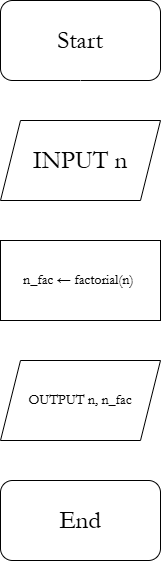

The diagram above was exported from draw.io. Its source (the exported page's mxGraphModel, read from the mxfile embedded in the PNG):
<mxGraphModel dx="397" dy="646" grid="0" gridSize="10" guides="1" tooltips="1" connect="1" arrows="1" fold="1" page="0" pageScale="1" pageWidth="827" pageHeight="1169" math="0" shadow="0">
  <root>
    <mxCell id="0" />
    <mxCell id="1" parent="0" />
    <mxCell id="2" value="" style="rounded=1;whiteSpace=wrap;html=1;" parent="1" vertex="1">
      <mxGeometry x="110" y="120" width="160" height="80" as="geometry" />
    </mxCell>
    <mxCell id="8" style="edgeStyle=none;html=1;entryX=0.5;entryY=0;entryDx=0;entryDy=0;strokeColor=#FFFFFF;" parent="1" source="3" target="5" edge="1">
      <mxGeometry relative="1" as="geometry" />
    </mxCell>
    <mxCell id="3" value="" style="shape=parallelogram;perimeter=parallelogramPerimeter;whiteSpace=wrap;html=1;fixedSize=1;" parent="1" vertex="1">
      <mxGeometry x="110" y="240" width="160" height="80" as="geometry" />
    </mxCell>
    <mxCell id="4" value="" style="rounded=1;whiteSpace=wrap;html=1;" parent="1" vertex="1">
      <mxGeometry x="110" y="600" width="160" height="80" as="geometry" />
    </mxCell>
    <mxCell id="15" value="" style="edgeStyle=none;html=1;strokeColor=#FFFFFF;" parent="1" source="5" target="14" edge="1">
      <mxGeometry relative="1" as="geometry" />
    </mxCell>
    <mxCell id="5" value="" style="rounded=0;whiteSpace=wrap;html=1;" parent="1" vertex="1">
      <mxGeometry x="110" y="360" width="160" height="80" as="geometry" />
    </mxCell>
    <mxCell id="6" value="" style="endArrow=classic;html=1;entryX=0.5;entryY=0;entryDx=0;entryDy=0;exitX=0.5;exitY=1;exitDx=0;exitDy=0;strokeColor=#FFFFFF;" parent="1" source="2" target="3" edge="1">
      <mxGeometry width="50" height="50" relative="1" as="geometry">
        <mxPoint x="180" y="440" as="sourcePoint" />
        <mxPoint x="230" y="390" as="targetPoint" />
      </mxGeometry>
    </mxCell>
    <mxCell id="10" value="&lt;font style=&quot;font-size: 25px;&quot; face=&quot;Garamond&quot;&gt;Start&lt;/font&gt;" style="text;html=1;align=center;verticalAlign=middle;whiteSpace=wrap;rounded=0;" parent="1" vertex="1">
      <mxGeometry x="160" y="145" width="60" height="30" as="geometry" />
    </mxCell>
    <mxCell id="12" value="&lt;font face=&quot;Garamond&quot; style=&quot;font-size: 25px;&quot;&gt;INPUT n&lt;/font&gt;" style="text;html=1;align=center;verticalAlign=middle;whiteSpace=wrap;rounded=0;" parent="1" vertex="1">
      <mxGeometry x="140" y="265" width="100" height="30" as="geometry" />
    </mxCell>
    <mxCell id="13" value="&lt;font face=&quot;Garamond&quot; style=&quot;font-size: 14px;&quot;&gt;n_fac ← factorial(n)&amp;nbsp;&lt;/font&gt;" style="text;html=1;align=center;verticalAlign=middle;whiteSpace=wrap;rounded=0;" parent="1" vertex="1">
      <mxGeometry x="125" y="385" width="130" height="30" as="geometry" />
    </mxCell>
    <mxCell id="16" value="" style="edgeStyle=none;html=1;strokeColor=#FFFFFF;" parent="1" source="14" target="4" edge="1">
      <mxGeometry relative="1" as="geometry" />
    </mxCell>
    <mxCell id="14" value="" style="shape=parallelogram;perimeter=parallelogramPerimeter;whiteSpace=wrap;html=1;fixedSize=1;" parent="1" vertex="1">
      <mxGeometry x="110" y="480" width="160" height="80" as="geometry" />
    </mxCell>
    <mxCell id="17" value="&lt;font style=&quot;font-size: 14px;&quot; face=&quot;Garamond&quot;&gt;OUTPUT n, n_fac&lt;/font&gt;" style="text;html=1;align=center;verticalAlign=middle;whiteSpace=wrap;rounded=0;" parent="1" vertex="1">
      <mxGeometry x="130" y="505" width="120" height="30" as="geometry" />
    </mxCell>
    <mxCell id="19" value="&lt;font style=&quot;font-size: 25px;&quot; face=&quot;Garamond&quot;&gt;End&lt;/font&gt;" style="text;html=1;align=center;verticalAlign=middle;whiteSpace=wrap;rounded=0;" parent="1" vertex="1">
      <mxGeometry x="160" y="625" width="60" height="30" as="geometry" />
    </mxCell>
  </root>
</mxGraphModel>